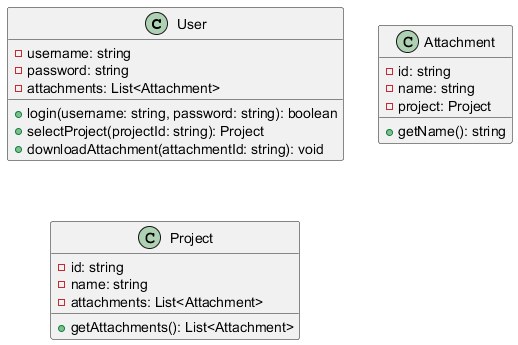

The diagram above was rendered by PlantUML. Its source (embedded in the PNG):
@startuml
    class User {
        - username: string
        - password: string
        - attachments: List<Attachment>

        + login(username: string, password: string): boolean
        + selectProject(projectId: string): Project
        + downloadAttachment(attachmentId: string): void
    }

    class Attachment {
        - id: string
        - name: string
        - project: Project

        + getName(): string
    }

    class Project {
        - id: string
        - name: string
        - attachments: List<Attachment>

        + getAttachments(): List<Attachment>
    }
    @enduml